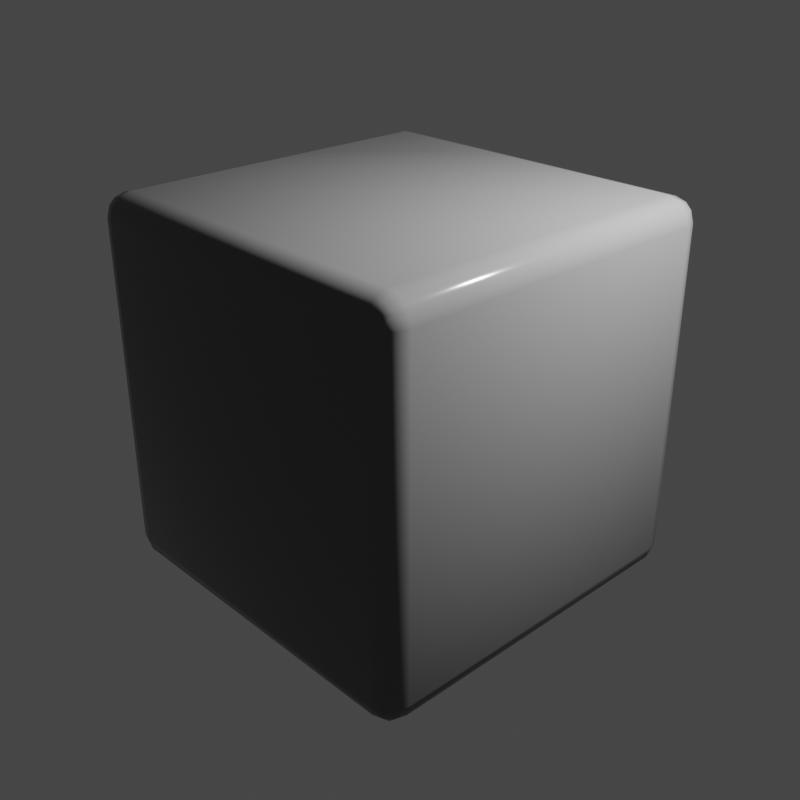 # Source: Dice.blend  (saved by Blender 3.6.13; exported with 4.5.12 LTS)
import bpy
from mathutils import Matrix  # noqa: F401  (used for matrix-valued properties, if any)

bpy.ops.wm.read_factory_settings(use_empty=True)
scene = bpy.context.scene
scene.name = 'Scene'

# ---- collections
col_collection = bpy.data.collections.new('Collection'); scene.collection.children.link(col_collection)

# ---- images (referenced by path relative to the original .blend; pixels are not part of the script)
import os
ASSET_DIR = os.environ.get("B2B_ASSET_DIR", "")  # directory of the original .blend (textures are referenced by path, not embedded)
HERE = os.path.dirname(os.path.abspath(__file__))  # packed textures are extracted next to this script under _unpacked/

def load_image(name, relpath, width, height, colorspace="sRGB"):
    """Load a texture the original file referenced (path relative to the .blend, or extracted next to this script)."""
    p = next((c for c in (os.path.join(HERE, relpath), os.path.join(ASSET_DIR, relpath)) if relpath and os.path.exists(c)), "")
    if p:
        img = bpy.data.images.load(p, check_existing=True)
        img.name = name
    else:  # same state as the original file: an image datablock whose file is absent (Cycles renders it pink)
        img = bpy.data.images.new(name, width, height)
        img.source = "FILE"
        img.filepath = "//" + (relpath or name)
    img.colorspace_settings.name = colorspace
    return img
img_dice = load_image('Dice', 'Dice_Texture.png', 1024, 1024, 'sRGB')

# ---- materials (node trees are filled in below, after node groups)
mat_material = bpy.data.materials.new('Material')
mat_material.alpha_threshold = 0.0
mat_material.roughness = 0.5
mat_material.line_color = (0.0, 0.0, 0.0, 1.0)

# ---- material node trees
mat_material.use_nodes = True; mat_material.node_tree.nodes.clear()
_N = mat_material.node_tree.nodes; _L = mat_material.node_tree.links
n0 = _N.new('ShaderNodeOutputMaterial'); n0.name = 'Material Output'; n0.location = (300, 300)
n1 = _N.new('ShaderNodeRGB'); n1.name = 'RGB'; n1.location = (-466, 215)
n1.outputs[0].default_value = (0.003936, 0.003936, 0.003936, 1.0)
n2 = _N.new('ShaderNodeTexImage'); n2.name = 'Image Texture'; n2.location = (-818, 4)
n2.image = img_dice
n3 = _N.new('ShaderNodeMix'); n3.name = 'Mix'; n3.location = (-297, 215)
n3.data_type = 'RGBA'
n4 = _N.new('ShaderNodeMath'); n4.name = 'Math'; n4.location = (-493, -41)
n4.operation = 'MULTIPLY'
n4.inputs[1].default_value = 1.0
n5 = _N.new('ShaderNodeBsdfPrincipled'); n5.name = 'Principled BSDF'; n5.location = (4, 292)
n5.distribution = 'GGX'
n5.subsurface_method = 'RANDOM_WALK_SKIN'
n5.inputs[2].default_value = 0.1364
n5.inputs[3].default_value = 1.45
n5.inputs[13].default_value = 0.1864
n5.inputs[27].default_value = (0.0, 0.0, 0.0, 1.0)
n5.inputs[28].default_value = 1.0
_L.new(n5.outputs[0], n0.inputs[0])
_L.new(n3.outputs[2], n5.inputs[0])
_L.new(n1.outputs[0], n3.inputs[6])
_L.new(n2.outputs[0], n4.inputs[0])
_L.new(n4.outputs[0], n3.inputs[7])
n0.is_active_output = True

# ---- world
world_world = bpy.data.worlds.new('World'); scene.world = world_world
world_world.use_nodes = True; world_world.node_tree.nodes.clear()
_N = world_world.node_tree.nodes; _L = world_world.node_tree.links
n0 = _N.new('ShaderNodeOutputWorld'); n0.name = 'World Output'; n0.location = (300, 300)
n1 = _N.new('ShaderNodeBackground'); n1.name = 'Background'; n1.location = (10, 300)
n1.inputs[0].default_value = (0.05088, 0.05088, 0.05088, 1.0)
_L.new(n1.outputs[0], n0.inputs[0])
n0.is_active_output = True
world_world.color = (0.05088, 0.05088, 0.05088)
world_world.use_sun_shadow = False
world_world.sun_shadow_jitter_overblur = 0.0

# ---- cameras
cam_camera = bpy.data.cameras.new('Camera')
cam_camera.clip_end = 100.0
cam_camera.ortho_scale = 7.314

# ---- lights
light_light = bpy.data.lights.new('Light', 'POINT')
light_light.transmission_factor = 0.0
light_light.energy = 1000.0
light_light.shadow_soft_size = 0.1
light_light.shadow_maximum_resolution = 0.006
light_light.use_absolute_resolution = True

# ---- meshes
me_cube = bpy.data.meshes.new('Cube')
me_cube.from_pydata([(0.8746, 1.0, 0.8746), (0.8746, 0.8746, 1.0), (1.0, 0.8746, 0.8746), (0.8746, 0.9832, 0.9372), (0.9372, 0.9832, 0.8746), (0.9346, 0.967, 0.9346), (0.9372, 0.8746, 0.9832), (0.8746, 0.9372, 0.9832), (0.9346, 0.9346, 0.967), (0.9832, 0.9372, 0.8746), (0.9832, 0.8746, 0.9372), (0.967, 0.9346, 0.9346), (0.8746, 0.8746, -1.0), (0.8746, 1.0, -0.8746), (1.0, 0.8746, -0.8746), (0.8746, 0.9372, -0.9832), (0.9372, 0.8746, -0.9832), (0.9346, 0.9346, -0.967), (0.9372, 0.9832, -0.8746), (0.8746, 0.9832, -0.9372), (0.9346, 0.967, -0.9346), (0.9832, 0.8746, -0.9372), (0.9832, 0.9372, -0.8746), (0.967, 0.9346, -0.9346), (1.0, -0.8746, 0.8746), (0.8746, -0.8746, 1.0), (0.8746, -1.0, 0.8746), (0.9832, -0.8746, 0.9372), (0.9832, -0.9372, 0.8746), (0.967, -0.9346, 0.9346), (0.8746, -0.9372, 0.9832), (0.9372, -0.8746, 0.9832), (0.9346, -0.9346, 0.967), (0.9372, -0.9832, 0.8746), (0.8746, -0.9832, 0.9372), (0.9346, -0.967, 0.9346), (1.0, -0.8746, -0.8746), (0.8746, -1.0, -0.8746), (0.8746, -0.8746, -1.0), (0.9832, -0.9372, -0.8746), (0.9832, -0.8746, -0.9372), (0.967, -0.9346, -0.9346), (0.8746, -0.9832, -0.9372), (0.9372, -0.9832, -0.8746), (0.9346, -0.967, -0.9346), (0.9372, -0.8746, -0.9832), (0.8746, -0.9372, -0.9832), (0.9346, -0.9346, -0.967), (-0.8746, 1.0, 0.8746), (-1.0, 0.8746, 0.8746), (-0.8746, 0.8746, 1.0), (-0.9372, 0.9832, 0.8746), (-0.8746, 0.9832, 0.9372), (-0.9346, 0.967, 0.9346), (-0.9832, 0.8746, 0.9372), (-0.9832, 0.9372, 0.8746), (-0.967, 0.9346, 0.9346), (-0.8746, 0.9372, 0.9832), (-0.9372, 0.8746, 0.9832), (-0.9346, 0.9346, 0.967), (-1.0, 0.8746, -0.8746), (-0.8746, 1.0, -0.8746), (-0.8746, 0.8746, -1.0), (-0.9832, 0.9372, -0.8746), (-0.9832, 0.8746, -0.9372), (-0.967, 0.9346, -0.9346), (-0.8746, 0.9832, -0.9372), (-0.9372, 0.9832, -0.8746), (-0.9346, 0.967, -0.9346), (-0.9372, 0.8746, -0.9832), (-0.8746, 0.9372, -0.9832), (-0.9346, 0.9346, -0.967), (-1.0, -0.8746, 0.8746), (-0.8746, -1.0, 0.8746), (-0.8746, -0.8746, 1.0), (-0.9832, -0.9372, 0.8746), (-0.9832, -0.8746, 0.9372), (-0.967, -0.9346, 0.9346), (-0.8746, -0.9832, 0.9372), (-0.9372, -0.9832, 0.8746), (-0.9346, -0.967, 0.9346), (-0.9372, -0.8746, 0.9832), (-0.8746, -0.9372, 0.9832), (-0.9346, -0.9346, 0.967), (-0.8746, -0.8746, -1.0), (-0.8746, -1.0, -0.8746), (-1.0, -0.8746, -0.8746), (-0.8746, -0.9372, -0.9832), (-0.9372, -0.8746, -0.9832), (-0.9346, -0.9346, -0.967), (-0.9372, -0.9832, -0.8746), (-0.8746, -0.9832, -0.9372), (-0.9346, -0.967, -0.9346), (-0.9832, -0.8746, -0.9372), (-0.9832, -0.9372, -0.8746), (-0.967, -0.9346, -0.9346)], [], [(62, 12, 38, 84), (86, 72, 49, 60), (37, 26, 73, 85), (1, 50, 74, 25), (14, 2, 24, 36), (0, 3, 5, 4), (3, 7, 8, 5), (1, 6, 8, 7), (6, 10, 11, 8), (2, 9, 11, 10), (9, 4, 5, 11), (5, 8, 11), (12, 15, 17, 16), (15, 19, 20, 17), (13, 18, 20, 19), (18, 22, 23, 20), (14, 21, 23, 22), (21, 16, 17, 23), (17, 20, 23), (24, 27, 29, 28), (27, 31, 32, 29), (25, 30, 32, 31), (30, 34, 35, 32), (26, 33, 35, 34), (33, 28, 29, 35), (29, 32, 35), (36, 39, 41, 40), (39, 43, 44, 41), (37, 42, 44, 43), (42, 46, 47, 44), (38, 45, 47, 46), (45, 40, 41, 47), (41, 44, 47), (48, 51, 53, 52), (51, 55, 56, 53), (49, 54, 56, 55), (54, 58, 59, 56), (50, 57, 59, 58), (57, 52, 53, 59), (53, 56, 59), (60, 63, 65, 64), (63, 67, 68, 65), (61, 66, 68, 67), (66, 70, 71, 68), (62, 69, 71, 70), (69, 64, 65, 71), (65, 68, 71), (72, 75, 77, 76), (75, 79, 80, 77), (73, 78, 80, 79), (78, 82, 83, 80), (74, 81, 83, 82), (81, 76, 77, 83), (77, 80, 83), (84, 87, 89, 88), (87, 91, 92, 89), (85, 90, 92, 91), (90, 94, 95, 92), (86, 93, 95, 94), (93, 88, 89, 95), (89, 92, 95), (62, 84, 88, 69), (69, 88, 93, 64), (64, 93, 86, 60), (12, 62, 70, 15), (15, 70, 66, 19), (19, 66, 61, 13), (2, 14, 22, 9), (9, 22, 18, 4), (4, 18, 13, 0), (85, 73, 79, 90), (90, 79, 75, 94), (94, 75, 72, 86), (26, 37, 43, 33), (33, 43, 39, 28), (28, 39, 36, 24), (48, 61, 67, 51), (51, 67, 63, 55), (55, 63, 60, 49), (25, 74, 82, 30), (30, 82, 78, 34), (34, 78, 73, 26), (1, 25, 31, 6), (6, 31, 27, 10), (10, 27, 24, 2), (84, 38, 46, 87), (87, 46, 42, 91), (91, 42, 37, 85), (74, 50, 58, 81), (81, 58, 54, 76), (76, 54, 49, 72), (50, 1, 7, 57), (57, 7, 3, 52), (52, 3, 0, 48), (38, 12, 16, 45), (45, 16, 21, 40), (40, 21, 14, 36), (61, 48, 0, 13)])
me_cube.polygons.foreach_set('use_smooth', [True] * 98)
_uv = me_cube.uv_layers.new(name='UVMap')
_uv.uv.foreach_set('vector', [0.9991, 0.3343, 0.6678, 0.3343, 0.6678, 0.6657, 0.9991, 0.6657, 0.3311, 0.3343, -0.0002294, 0.3343, -0.0002294, 0.6657, 0.3311, 0.6657, 0.6641, 0.6676, 0.3328, 0.6676, 0.3328, 0.999, 0.6641, 0.999, 0.3308, 0.6679, -0.000508, 0.6679, -0.000508, 0.9993, 0.3308, 0.9993, 0.9992, 0.6677, 0.6678, 0.6677, 0.6678, 0.999, 0.9992, 0.999, 0.2219, 0.05588, 0.2135, 0.05588, 0.2135, 0.06429, 0.2219, 0.06429, 0.2115, 0.05588, 0.2031, 0.05588, 0.2031, 0.06429, 0.2115, 0.06429, 0.2219, 0.04546, 0.2135, 0.04546, 0.2135, 0.05388, 0.2219, 0.05388, 0.2115, 0.04546, 0.2031, 0.04546, 0.2031, 0.05388, 0.2115, 0.05388, 0.2427, 0.05588, 0.2343, 0.05588, 0.2343, 0.06429, 0.2427, 0.06429, 0.2323, 0.05588, 0.2239, 0.05588, 0.2239, 0.06429, 0.2323, 0.06429, 0.2562, 0.106, 0.2636, 0.106, 0.2636, 0.09855, 0.2427, 0.04546, 0.2343, 0.04546, 0.2343, 0.05388, 0.2427, 0.05388, 0.2323, 0.04546, 0.2239, 0.04546, 0.2239, 0.05388, 0.2323, 0.05388, 0.2219, 0.07671, 0.2135, 0.07671, 0.2135, 0.08513, 0.2219, 0.08513, 0.2115, 0.07671, 0.2031, 0.07671, 0.2031, 0.08513, 0.2115, 0.08513, 0.2219, 0.06629, 0.2135, 0.06629, 0.2135, 0.07471, 0.2219, 0.07471, 0.2115, 0.06629, 0.2031, 0.06629, 0.2031, 0.07471, 0.2115, 0.07471, 0.2457, 0.106, 0.2532, 0.106, 0.2532, 0.09855, 0.2427, 0.07671, 0.2343, 0.07671, 0.2343, 0.08513, 0.2427, 0.08513, 0.2323, 0.07671, 0.2239, 0.07671, 0.2239, 0.08513, 0.2323, 0.08513, 0.2427, 0.06629, 0.2343, 0.06629, 0.2343, 0.07471, 0.2427, 0.07471, 0.2323, 0.06629, 0.2239, 0.06629, 0.2239, 0.07471, 0.2323, 0.07471, 0.2219, 0.09754, 0.2135, 0.09754, 0.2135, 0.106, 0.2219, 0.106, 0.2115, 0.09754, 0.2031, 0.09754, 0.2031, 0.106, 0.2115, 0.106, 0.2562, 0.09554, 0.2636, 0.09554, 0.2636, 0.08813, 0.2219, 0.08713, 0.2135, 0.08713, 0.2135, 0.09554, 0.2219, 0.09554, 0.2115, 0.08713, 0.2031, 0.08713, 0.2031, 0.09554, 0.2115, 0.09554, 0.2427, 0.09754, 0.2343, 0.09754, 0.2343, 0.106, 0.2427, 0.106, 0.2323, 0.09754, 0.2239, 0.09754, 0.2239, 0.106, 0.2323, 0.106, 0.2427, 0.08713, 0.2343, 0.08713, 0.2343, 0.09554, 0.2427, 0.09554, 0.2323, 0.08713, 0.2239, 0.08713, 0.2239, 0.09554, 0.2323, 0.09554, 0.2457, 0.09554, 0.2532, 0.09554, 0.2532, 0.08813, 0.2219, 0.1184, 0.2135, 0.1184, 0.2135, 0.1268, 0.2219, 0.1268, 0.2115, 0.1184, 0.2031, 0.1184, 0.2031, 0.1268, 0.2115, 0.1268, 0.2219, 0.108, 0.2135, 0.108, 0.2135, 0.1164, 0.2219, 0.1164, 0.2115, 0.108, 0.2031, 0.108, 0.2031, 0.1164, 0.2115, 0.1164, 0.2427, 0.1184, 0.2343, 0.1184, 0.2343, 0.1268, 0.2427, 0.1268, 0.2323, 0.1184, 0.2239, 0.1184, 0.2239, 0.1268, 0.2323, 0.1268, 0.2522, 0.08713, 0.2447, 0.08713, 0.2447, 0.09454, 0.2427, 0.108, 0.2343, 0.108, 0.2343, 0.1164, 0.2427, 0.1164, 0.2323, 0.108, 0.2239, 0.108, 0.2239, 0.1164, 0.2323, 0.1164, 0.2636, 0.05588, 0.2552, 0.05588, 0.2552, 0.06429, 0.2636, 0.06429, 0.2532, 0.05588, 0.2447, 0.05588, 0.2447, 0.06429, 0.2532, 0.06429, 0.2636, 0.04546, 0.2552, 0.04546, 0.2552, 0.05388, 0.2636, 0.05388, 0.2532, 0.04546, 0.2447, 0.04546, 0.2447, 0.05388, 0.2532, 0.05388, 0.2626, 0.08713, 0.2552, 0.08713, 0.2552, 0.09454, 0.2844, 0.05588, 0.276, 0.05588, 0.276, 0.06429, 0.2844, 0.06429, 0.274, 0.05588, 0.2656, 0.05588, 0.2656, 0.06429, 0.274, 0.06429, 0.2844, 0.04546, 0.276, 0.04546, 0.276, 0.05388, 0.2844, 0.05388, 0.274, 0.04546, 0.2656, 0.04546, 0.2656, 0.05388, 0.274, 0.05388, 0.2636, 0.07671, 0.2552, 0.07671, 0.2552, 0.08513, 0.2636, 0.08513, 0.2532, 0.07671, 0.2447, 0.07671, 0.2447, 0.08513, 0.2532, 0.08513, 0.2522, 0.09754, 0.2447, 0.09754, 0.2447, 0.105, 0.2636, 0.06629, 0.2552, 0.06629, 0.2552, 0.07471, 0.2636, 0.07471, 0.2532, 0.06629, 0.2447, 0.06629, 0.2447, 0.07471, 0.2532, 0.07471, 0.2844, 0.07671, 0.276, 0.07671, 0.276, 0.08513, 0.2844, 0.08513, 0.274, 0.07671, 0.2656, 0.07671, 0.2656, 0.08513, 0.274, 0.08513, 0.2844, 0.06629, 0.276, 0.06629, 0.276, 0.07471, 0.2844, 0.07471, 0.274, 0.06629, 0.2656, 0.06629, 0.2656, 0.07471, 0.274, 0.07471, 0.2626, 0.09754, 0.2552, 0.09754, 0.2552, 0.105, 0.6793, 0.315, 0.3479, 0.315, 0.3479, 0.3234, 0.6793, 0.3234, 0.001256, 0.1479, 0.3326, 0.1479, 0.3326, 0.1395, 0.001256, 0.1395, 0.6793, 0.3046, 0.3479, 0.3046, 0.3479, 0.313, 0.6793, 0.313, 0.001256, 0.1583, 0.3326, 0.1583, 0.3326, 0.1499, 0.001256, 0.1499, 0.6793, 0.2942, 0.3479, 0.2942, 0.3479, 0.3026, 0.6793, 0.3026, 0.001256, 0.1687, 0.3326, 0.1687, 0.3326, 0.1603, 0.001256, 0.1603, 0.6793, 0.2838, 0.3479, 0.2838, 0.3479, 0.2922, 0.6793, 0.2922, 0.001256, 0.1792, 0.3326, 0.1792, 0.3326, 0.1707, 0.001256, 0.1707, 0.6793, 0.2734, 0.3479, 0.2734, 0.3479, 0.2818, 0.6793, 0.2818, 0.001256, 0.1896, 0.3326, 0.1896, 0.3326, 0.1812, 0.001256, 0.1812, 0.6793, 0.2629, 0.3479, 0.2629, 0.3479, 0.2714, 0.6793, 0.2714, 0.001256, 0.2, 0.3326, 0.2, 0.3326, 0.1916, 0.001256, 0.1916, 0.6793, 0.2525, 0.3479, 0.2525, 0.3479, 0.2609, 0.6793, 0.2609, 0.001256, 0.2104, 0.3326, 0.2104, 0.3326, 0.202, 0.001256, 0.202, 0.6793, 0.2421, 0.3479, 0.2421, 0.3479, 0.2505, 0.6793, 0.2505, 0.001256, 0.2208, 0.3326, 0.2208, 0.3326, 0.2124, 0.001256, 0.2124, 0.6793, 0.2317, 0.3479, 0.2317, 0.3479, 0.2401, 0.6793, 0.2401, 0.001256, 0.2312, 0.3326, 0.2312, 0.3326, 0.2228, 0.001256, 0.2228, 0.6793, 0.2213, 0.3479, 0.2213, 0.3479, 0.2297, 0.6793, 0.2297, 0.001256, 0.2417, 0.3326, 0.2417, 0.3326, 0.2332, 0.001256, 0.2332, 0.6793, 0.2109, 0.3479, 0.2109, 0.3479, 0.2193, 0.6793, 0.2193, 0.001256, 0.2521, 0.3326, 0.2521, 0.3326, 0.2437, 0.001256, 0.2437, 0.6793, 0.2004, 0.3479, 0.2004, 0.3479, 0.2089, 0.6793, 0.2089, 0.001256, 0.2625, 0.3326, 0.2625, 0.3326, 0.2541, 0.001256, 0.2541, 0.6793, 0.19, 0.3479, 0.19, 0.3479, 0.1984, 0.6793, 0.1984, 0.001256, 0.2729, 0.3326, 0.2729, 0.3326, 0.2645, 0.001256, 0.2645, 0.6793, 0.1796, 0.3479, 0.1796, 0.3479, 0.188, 0.6793, 0.188, 0.001256, 0.2833, 0.3326, 0.2833, 0.3326, 0.2749, 0.001256, 0.2749, 0.6793, 0.1692, 0.3479, 0.1692, 0.3479, 0.1776, 0.6793, 0.1776, 0.001256, 0.2937, 0.3326, 0.2937, 0.3326, 0.2853, 0.001256, 0.2853, 0.6793, 0.1588, 0.3479, 0.1588, 0.3479, 0.1672, 0.6793, 0.1672, 0.001256, 0.3042, 0.3326, 0.3042, 0.3326, 0.2957, 0.001256, 0.2957, 0.6793, 0.1484, 0.3479, 0.1484, 0.3479, 0.1568, 0.6793, 0.1568, 0.001256, 0.3146, 0.3326, 0.3146, 0.3326, 0.3062, 0.001256, 0.3062, 0.6793, 0.1379, 0.3479, 0.1379, 0.3479, 0.1464, 0.6793, 0.1464, 0.001256, 0.325, 0.3326, 0.325, 0.3326, 0.3166, 0.001256, 0.3166, 0.6638, 0.3343, 0.3325, 0.3343, 0.3325, 0.6657, 0.6638, 0.6657])
me_cube.materials.append(mat_material)
me_cube.use_mirror_vertex_groups = False
me_cube.use_paint_bone_selection = False
me_cube.use_paint_mask = True
me_cube.update()

# ---- objects
ob_dice = bpy.data.objects.new('Dice', me_cube)
ob_light = bpy.data.objects.new('Light', light_light)
ob_camera = bpy.data.objects.new('Camera', cam_camera)

# ---- transforms, parenting, visibility, modifiers, constraints
ob_dice.location = (0.0, 0.0, 0.0)
ob_dice.lock_rotations_4d = False
ob_dice.empty_display_type = 'ARROWS'
ob_dice.lineart.usage = 'INCLUDE'
ob_dice.lineart.crease_threshold = 0.0
ob_light.location = (2.076, 0.9687, 2.686)
ob_light.rotation_euler = (0.6503, 0.05522, 1.866)
ob_light.lock_rotations_4d = False
ob_light.empty_display_type = 'ARROWS'
ob_light.color = (0.0, 0.0, 0.0, 0.0)
ob_light.lineart.crease_threshold = 0.0
ob_camera.location = (3.653, -3.433, 2.426)
ob_camera.rotation_euler = (1.109, 4.011e-09, 0.8149)
ob_camera.lock_rotations_4d = False
ob_camera.empty_display_type = 'ARROWS'
ob_camera.color = (0.0, 0.0, 0.0, 0.0)
ob_camera.display_type = 'WIRE'
ob_camera.lineart.crease_threshold = 0.0

# ---- collection membership
col_collection.objects.link(ob_dice)
col_collection.objects.link(ob_light)
col_collection.objects.link(ob_camera)

# ---- scene / render settings (as saved in the file)
scene.camera = ob_camera
scene.frame_start = 1; scene.frame_end = 250; scene.frame_set(1)
scene.render.engine = 'CYCLES'
scene.render.resolution_x = 512
scene.render.resolution_y = 512
scene.render.film_transparent = True
scene.cycles.sampling_pattern = 'TABULATED_SOBOL'
scene.view_settings.view_transform = 'Filmic'
bpy.context.view_layer.update()
